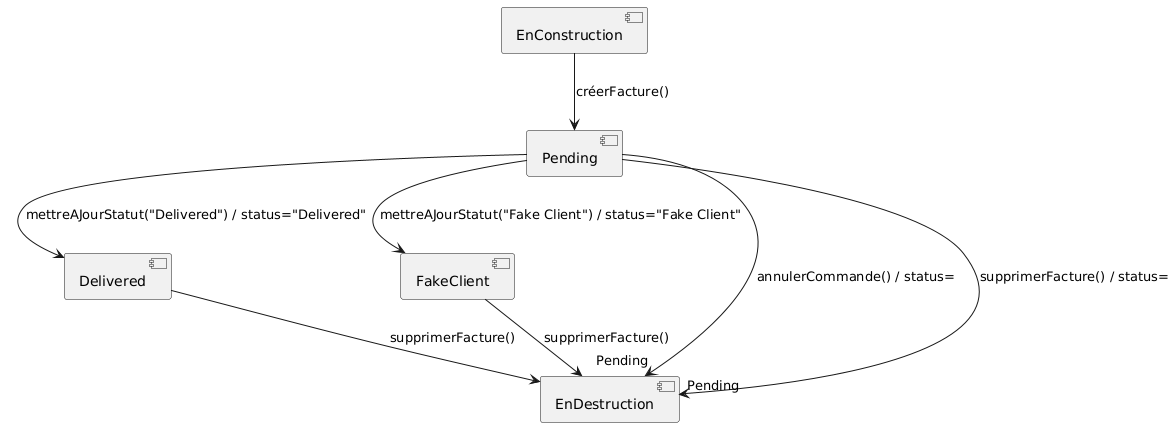

The diagram above was rendered by PlantUML. Its source (embedded in the PNG):
@startuml
[EnConstruction] --> [Pending] : créerFacture()
[Pending] --> [Delivered] : mettreAJourStatut("Delivered") / status="Delivered"
[Pending] --> [FakeClient] : mettreAJourStatut("Fake Client") / status="Fake Client"
[Pending] --> [EnDestruction] : annulerCommande() / status="Pending"
[Pending] --> [EnDestruction] : supprimerFacture() / status="Pending"
[Delivered] --> [EnDestruction] : supprimerFacture()
[FakeClient] --> [EnDestruction] : supprimerFacture()
@enduml